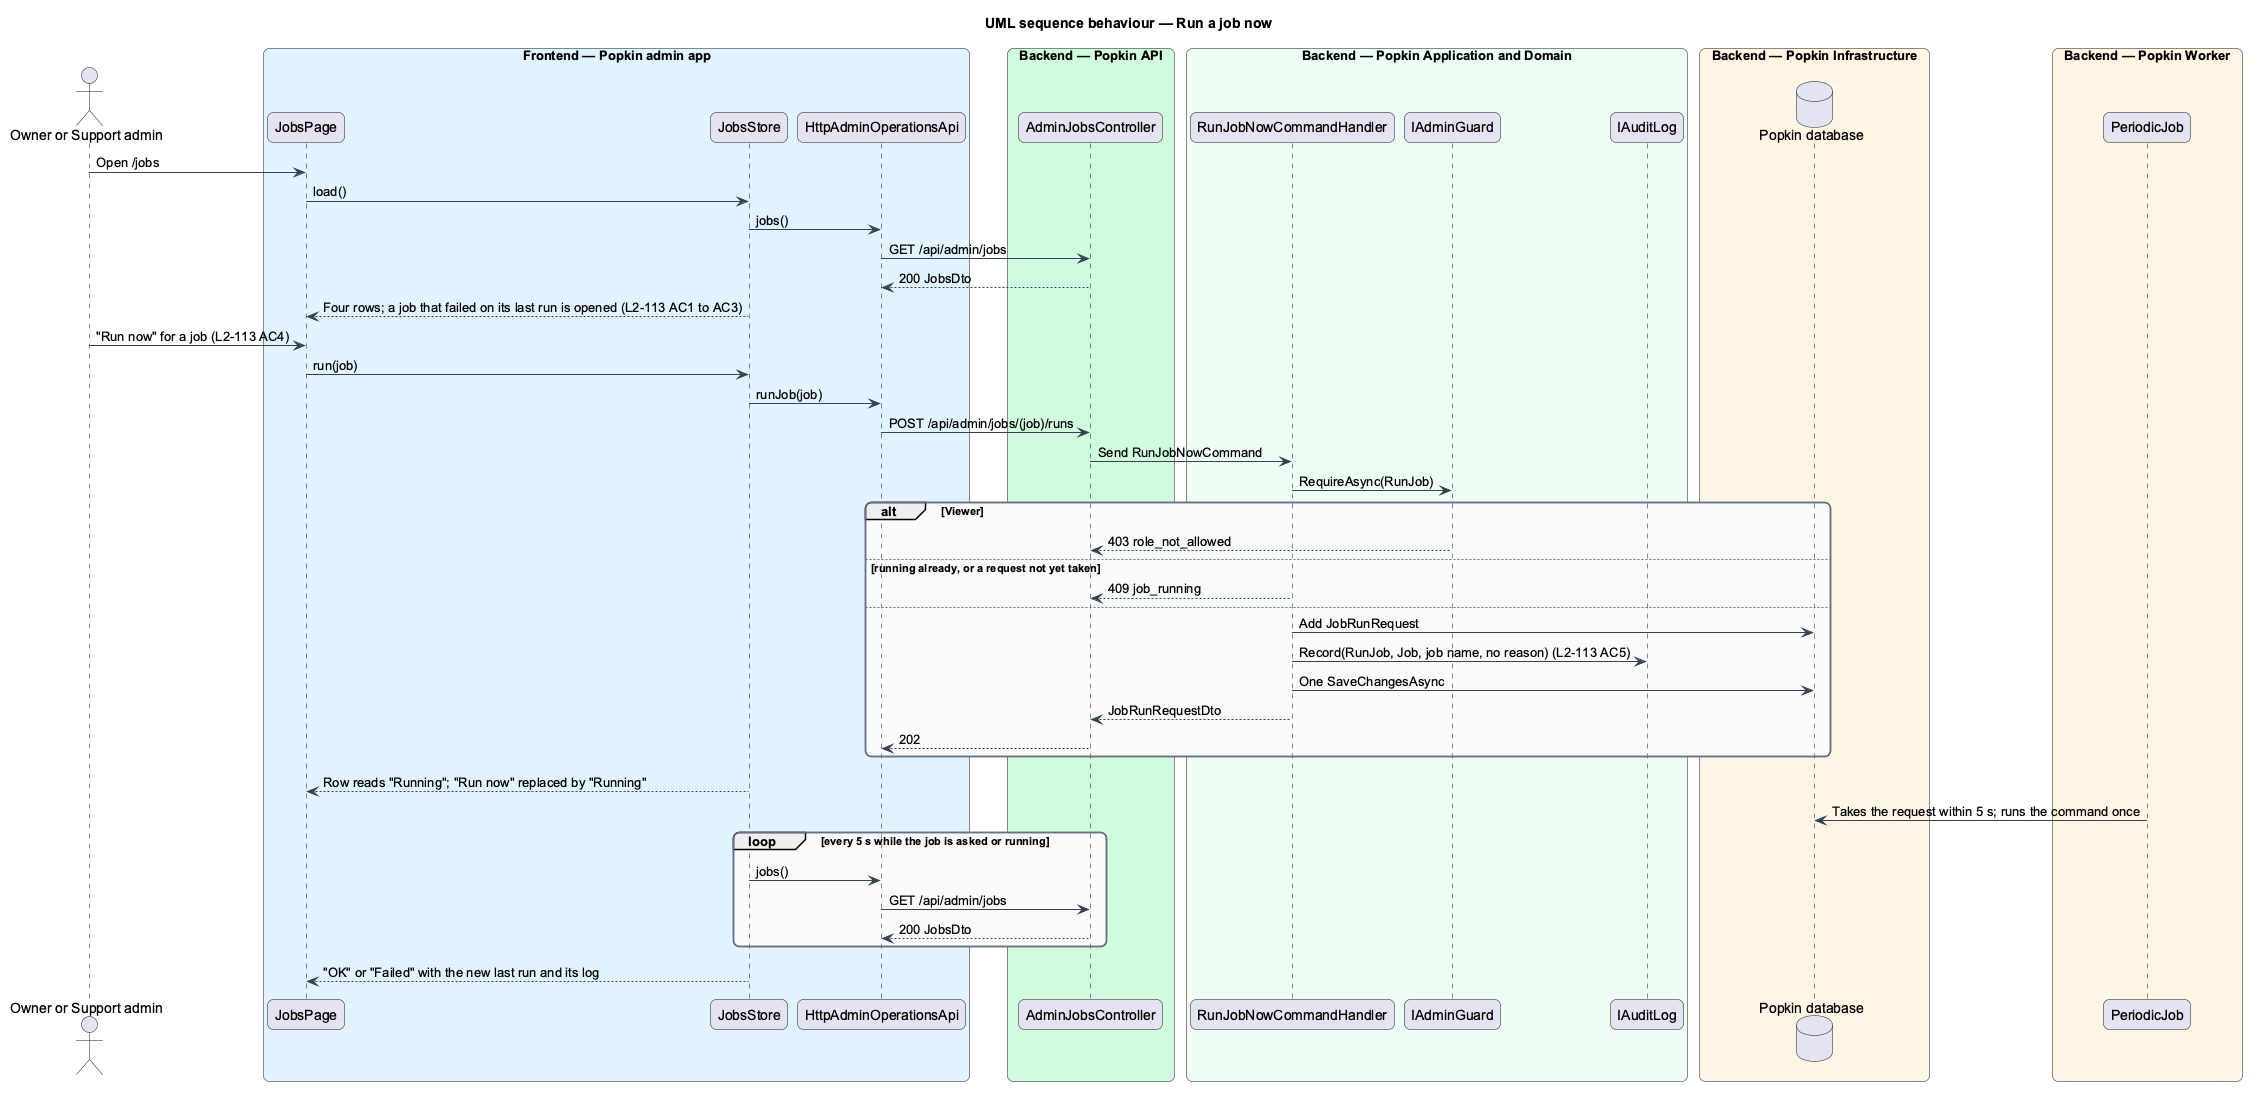

The diagram above was rendered by PlantUML. Its source (embedded in the PNG):
@startuml
title UML sequence behaviour — Run a job now
skinparam backgroundColor #FFFFFF
skinparam shadowing false
skinparam roundcorner 12
skinparam defaultFontName Arial
skinparam ArrowColor #344054
skinparam rectangle {
  BorderColor #344054
  FontColor #101828
}
skinparam package {
  BorderColor #667085
  FontColor #101828
  BackgroundColor #F9FAFB
}
actor "Owner or Support admin" as actor
box "Frontend — Popkin admin app" #E0F2FE
  participant "JobsPage" as page
  participant "JobsStore" as store
  participant "HttpAdminOperationsApi" as client
end box
box "Backend — Popkin API" #D1FADF
  participant "AdminJobsController" as ctrl
end box
box "Backend — Popkin Application and Domain" #ECFDF3
  participant "RunJobNowCommandHandler" as handler
  participant "IAdminGuard" as guard
  participant "IAuditLog" as audit
end box
box "Backend — Popkin Infrastructure" #FFF4E5
  database "Popkin database" as db
end box
box "Backend — Popkin Worker" #FFF4E5
  participant "PeriodicJob" as job
end box
actor -> page : Open /jobs
page -> store : load()
store -> client : jobs()
client -> ctrl : GET /api/admin/jobs
ctrl --> client : 200 JobsDto
store --> page : Four rows; a job that failed on its last run is opened (L2-113 AC1 to AC3)
actor -> page : "Run now" for a job (L2-113 AC4)
page -> store : run(job)
store -> client : runJob(job)
client -> ctrl : POST /api/admin/jobs/(job)/runs
ctrl -> handler : Send RunJobNowCommand
handler -> guard : RequireAsync(RunJob)
alt Viewer
  guard --> ctrl : 403 role_not_allowed
else running already, or a request not yet taken
  handler --> ctrl : 409 job_running
else
  handler -> db : Add JobRunRequest
  handler -> audit : Record(RunJob, Job, job name, no reason) (L2-113 AC5)
  handler -> db : One SaveChangesAsync
  handler --> ctrl : JobRunRequestDto
  ctrl --> client : 202
end
store --> page : Row reads "Running"; "Run now" replaced by "Running"
job -> db : Takes the request within 5 s; runs the command once
loop every 5 s while the job is asked or running
  store -> client : jobs()
  client -> ctrl : GET /api/admin/jobs
  ctrl --> client : 200 JobsDto
end
store --> page : "OK" or "Failed" with the new last run and its log
@enduml